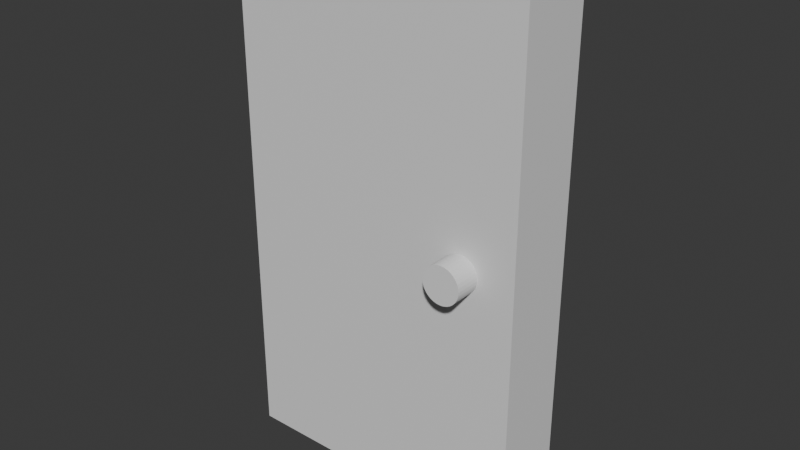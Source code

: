 # Source: door.001.blend  (saved by Blender 4.5.90; exported with 4.5.12 LTS)
import bpy
from mathutils import Matrix  # noqa: F401  (used for matrix-valued properties, if any)

bpy.ops.wm.read_factory_settings(use_empty=True)
scene = bpy.context.scene
scene.name = 'Scene'

# ---- collections
col_collection = bpy.data.collections.new('Collection'); scene.collection.children.link(col_collection)

# ---- materials (node trees are filled in below, after node groups)
mat_material = bpy.data.materials.new('Material')
mat_material.alpha_threshold = 0.0
mat_material.roughness = 0.5
mat_material.line_color = (0.0, 0.0, 0.0, 1.0)

# ---- material node trees
mat_material.use_nodes = True; mat_material.node_tree.nodes.clear()
_N = mat_material.node_tree.nodes; _L = mat_material.node_tree.links
n0 = _N.new('ShaderNodeOutputMaterial'); n0.name = 'Material Output'; n0.location = (200, 100)
n1 = _N.new('ShaderNodeBsdfPrincipled'); n1.name = 'Principled BSDF'; n1.location = (-200, 100)
n1.inputs[3].default_value = 1.45
_L.new(n1.outputs[0], n0.inputs[0])
n0.is_active_output = True

# ---- world
world_world = bpy.data.worlds.new('World'); scene.world = world_world
world_world.use_nodes = True; world_world.node_tree.nodes.clear()
_N = world_world.node_tree.nodes; _L = world_world.node_tree.links
n0 = _N.new('ShaderNodeOutputWorld'); n0.name = 'World Output'; n0.location = (200, 100)
n1 = _N.new('ShaderNodeBackground'); n1.name = 'Background'; n1.location = (-200, 100)
n1.inputs[0].default_value = (0.05088, 0.05088, 0.05088, 1.0)
_L.new(n1.outputs[0], n0.inputs[0])
n0.is_active_output = True
world_world.color = (0.05088, 0.05088, 0.05088)
world_world.sun_shadow_jitter_overblur = 0.0

# ---- meshes
me_cube = bpy.data.meshes.new('Cube')
me_cube.from_pydata([(1.0, 1.0, 1.0), (1.0, 1.0, -1.0), (1.0, -1.0, 1.0), (1.0, -1.0, -1.0), (-1.0, 1.0, 1.0), (-1.0, 1.0, -1.0), (-1.0, -1.0, 1.0), (-1.0, -1.0, -1.0)], [], [(0, 4, 6, 2), (3, 2, 6, 7), (7, 6, 4, 5), (5, 1, 3, 7), (1, 0, 2, 3), (5, 4, 0, 1)])
_uv = me_cube.uv_layers.new(name='UVMap')
_uv.uv.foreach_set('vector', [0.625, 0.5, 0.875, 0.5, 0.875, 0.75, 0.625, 0.75, 0.375, 0.75, 0.625, 0.75, 0.625, 1.0, 0.375, 1.0, 0.375, 0.0, 0.625, 0.0, 0.625, 0.25, 0.375, 0.25, 0.125, 0.5, 0.375, 0.5, 0.375, 0.75, 0.125, 0.75, 0.375, 0.5, 0.625, 0.5, 0.625, 0.75, 0.375, 0.75, 0.375, 0.25, 0.625, 0.25, 0.625, 0.5, 0.375, 0.5])
me_cube.materials.append(mat_material)
me_cube.use_mirror_vertex_groups = False
me_cube.update()
me_cylinder = bpy.data.meshes.new('Cylinder')
me_cylinder.from_pydata([(0.0, 1.0, -1.0), (0.0, 1.0, 1.0), (0.1951, 0.9808, -1.0), (0.1951, 0.9808, 1.0), (0.3827, 0.9239, -1.0), (0.3827, 0.9239, 1.0), (0.5556, 0.8315, -1.0), (0.5556, 0.8315, 1.0), (0.7071, 0.7071, -1.0), (0.7071, 0.7071, 1.0), (0.8315, 0.5556, -1.0), (0.8315, 0.5556, 1.0), (0.9239, 0.3827, -1.0), (0.9239, 0.3827, 1.0), (0.9808, 0.1951, -1.0), (0.9808, 0.1951, 1.0), (1.0, 0.0, -1.0), (1.0, 0.0, 1.0), (0.9808, -0.1951, -1.0), (0.9808, -0.1951, 1.0), (0.9239, -0.3827, -1.0), (0.9239, -0.3827, 1.0), (0.8315, -0.5556, -1.0), (0.8315, -0.5556, 1.0), (0.7071, -0.7071, -1.0), (0.7071, -0.7071, 1.0), (0.5556, -0.8315, -1.0), (0.5556, -0.8315, 1.0), (0.3827, -0.9239, -1.0), (0.3827, -0.9239, 1.0), (0.1951, -0.9808, -1.0), (0.1951, -0.9808, 1.0), (0.0, -1.0, -1.0), (0.0, -1.0, 1.0), (-0.1951, -0.9808, -1.0), (-0.1951, -0.9808, 1.0), (-0.3827, -0.9239, -1.0), (-0.3827, -0.9239, 1.0), (-0.5556, -0.8315, -1.0), (-0.5556, -0.8315, 1.0), (-0.7071, -0.7071, -1.0), (-0.7071, -0.7071, 1.0), (-0.8315, -0.5556, -1.0), (-0.8315, -0.5556, 1.0), (-0.9239, -0.3827, -1.0), (-0.9239, -0.3827, 1.0), (-0.9808, -0.1951, -1.0), (-0.9808, -0.1951, 1.0), (-1.0, 0.0, -1.0), (-1.0, 0.0, 1.0), (-0.9808, 0.1951, -1.0), (-0.9808, 0.1951, 1.0), (-0.9239, 0.3827, -1.0), (-0.9239, 0.3827, 1.0), (-0.8315, 0.5556, -1.0), (-0.8315, 0.5556, 1.0), (-0.7071, 0.7071, -1.0), (-0.7071, 0.7071, 1.0), (-0.5556, 0.8315, -1.0), (-0.5556, 0.8315, 1.0), (-0.3827, 0.9239, -1.0), (-0.3827, 0.9239, 1.0), (-0.1951, 0.9808, -1.0), (-0.1951, 0.9808, 1.0)], [], [(0, 1, 3, 2), (2, 3, 5, 4), (4, 5, 7, 6), (6, 7, 9, 8), (8, 9, 11, 10), (10, 11, 13, 12), (12, 13, 15, 14), (14, 15, 17, 16), (16, 17, 19, 18), (18, 19, 21, 20), (20, 21, 23, 22), (22, 23, 25, 24), (24, 25, 27, 26), (26, 27, 29, 28), (28, 29, 31, 30), (30, 31, 33, 32), (32, 33, 35, 34), (34, 35, 37, 36), (36, 37, 39, 38), (38, 39, 41, 40), (40, 41, 43, 42), (42, 43, 45, 44), (44, 45, 47, 46), (46, 47, 49, 48), (48, 49, 51, 50), (50, 51, 53, 52), (52, 53, 55, 54), (54, 55, 57, 56), (56, 57, 59, 58), (58, 59, 61, 60), (3, 1, 63, 61, 59, 57, 55, 53, 51, 49, 47, 45, 43, 41, 39, 37, 35, 33, 31, 29, 27, 25, 23, 21, 19, 17, 15, 13, 11, 9, 7, 5), (60, 61, 63, 62), (62, 63, 1, 0), (0, 2, 4, 6, 8, 10, 12, 14, 16, 18, 20, 22, 24, 26, 28, 30, 32, 34, 36, 38, 40, 42, 44, 46, 48, 50, 52, 54, 56, 58, 60, 62)])
_uv = me_cylinder.uv_layers.new(name='UVMap')
_uv.uv.foreach_set('vector', [1.0, 0.5, 1.0, 1.0, 0.9688, 1.0, 0.9688, 0.5, 0.9688, 0.5, 0.9688, 1.0, 0.9375, 1.0, 0.9375, 0.5, 0.9375, 0.5, 0.9375, 1.0, 0.9062, 1.0, 0.9062, 0.5, 0.9062, 0.5, 0.9062, 1.0, 0.875, 1.0, 0.875, 0.5, 0.875, 0.5, 0.875, 1.0, 0.8438, 1.0, 0.8438, 0.5, 0.8438, 0.5, 0.8438, 1.0, 0.8125, 1.0, 0.8125, 0.5, 0.8125, 0.5, 0.8125, 1.0, 0.7812, 1.0, 0.7812, 0.5, 0.7812, 0.5, 0.7812, 1.0, 0.75, 1.0, 0.75, 0.5, 0.75, 0.5, 0.75, 1.0, 0.7188, 1.0, 0.7188, 0.5, 0.7188, 0.5, 0.7188, 1.0, 0.6875, 1.0, 0.6875, 0.5, 0.6875, 0.5, 0.6875, 1.0, 0.6562, 1.0, 0.6562, 0.5, 0.6562, 0.5, 0.6562, 1.0, 0.625, 1.0, 0.625, 0.5, 0.625, 0.5, 0.625, 1.0, 0.5938, 1.0, 0.5938, 0.5, 0.5938, 0.5, 0.5938, 1.0, 0.5625, 1.0, 0.5625, 0.5, 0.5625, 0.5, 0.5625, 1.0, 0.5312, 1.0, 0.5312, 0.5, 0.5312, 0.5, 0.5312, 1.0, 0.5, 1.0, 0.5, 0.5, 0.5, 0.5, 0.5, 1.0, 0.4688, 1.0, 0.4688, 0.5, 0.4688, 0.5, 0.4688, 1.0, 0.4375, 1.0, 0.4375, 0.5, 0.4375, 0.5, 0.4375, 1.0, 0.4062, 1.0, 0.4062, 0.5, 0.4062, 0.5, 0.4062, 1.0, 0.375, 1.0, 0.375, 0.5, 0.375, 0.5, 0.375, 1.0, 0.3438, 1.0, 0.3438, 0.5, 0.3438, 0.5, 0.3438, 1.0, 0.3125, 1.0, 0.3125, 0.5, 0.3125, 0.5, 0.3125, 1.0, 0.2812, 1.0, 0.2812, 0.5, 0.2812, 0.5, 0.2812, 1.0, 0.25, 1.0, 0.25, 0.5, 0.25, 0.5, 0.25, 1.0, 0.2188, 1.0, 0.2188, 0.5, 0.2188, 0.5, 0.2188, 1.0, 0.1875, 1.0, 0.1875, 0.5, 0.1875, 0.5, 0.1875, 1.0, 0.1562, 1.0, 0.1562, 0.5, 0.1562, 0.5, 0.1562, 1.0, 0.125, 1.0, 0.125, 0.5, 0.125, 0.5, 0.125, 1.0, 0.09375, 1.0, 0.09375, 0.5, 0.09375, 0.5, 0.09375, 1.0, 0.0625, 1.0, 0.0625, 0.5, 0.2968, 0.4854, 0.25, 0.49, 0.2032, 0.4854, 0.1582, 0.4717, 0.1167, 0.4496, 0.08029, 0.4197, 0.05045, 0.3833, 0.02827, 0.3418, 0.01461, 0.2968, 0.01, 0.25, 0.01461, 0.2032, 0.02827, 0.1582, 0.05045, 0.1167, 0.08029, 0.08029, 0.1167, 0.05045, 0.1582, 0.02827, 0.2032, 0.01461, 0.25, 0.01, 0.2968, 0.01461, 0.3418, 0.02827, 0.3833, 0.05045, 0.4197, 0.08029, 0.4496, 0.1167, 0.4717, 0.1582, 0.4854, 0.2032, 0.49, 0.25, 0.4854, 0.2968, 0.4717, 0.3418, 0.4496, 0.3833, 0.4197, 0.4197, 0.3833, 0.4496, 0.3418, 0.4717, 0.0625, 0.5, 0.0625, 1.0, 0.03125, 1.0, 0.03125, 0.5, 0.03125, 0.5, 0.03125, 1.0, 0.0, 1.0, 0.0, 0.5, 0.75, 0.49, 0.7968, 0.4854, 0.8418, 0.4717, 0.8833, 0.4496, 0.9197, 0.4197, 0.9496, 0.3833, 0.9717, 0.3418, 0.9854, 0.2968, 0.99, 0.25, 0.9854, 0.2032, 0.9717, 0.1582, 0.9496, 0.1167, 0.9197, 0.08029, 0.8833, 0.05045, 0.8418, 0.02827, 0.7968, 0.01461, 0.75, 0.01, 0.7032, 0.01461, 0.6582, 0.02827, 0.6167, 0.05045, 0.5803, 0.08029, 0.5504, 0.1167, 0.5283, 0.1582, 0.5146, 0.2032, 0.51, 0.25, 0.5146, 0.2968, 0.5283, 0.3418, 0.5504, 0.3833, 0.5803, 0.4197, 0.6167, 0.4496, 0.6582, 0.4717, 0.7032, 0.4854])
me_cylinder.update()

# ---- objects
ob_cube = bpy.data.objects.new('Cube', me_cube)
ob_cylinder = bpy.data.objects.new('Cylinder', me_cylinder)

# ---- transforms, parenting, visibility, modifiers, constraints
ob_cube.location = (0.0, 0.0, 0.0)
ob_cube.scale = (1.0, 0.2461, 1.75)
ob_cube.lock_rotations_4d = False
ob_cube.empty_display_type = 'ARROWS'
ob_cube.lineart.crease_threshold = 0.0
ob_cylinder.location = (0.6326, 0.0, 0.0)
ob_cylinder.rotation_euler = (1.571, -0.0, 0.0)
ob_cylinder.scale = (0.124, 0.124, 0.4177)

# ---- collection membership
col_collection.objects.link(ob_cube)
col_collection.objects.link(ob_cylinder)

# ---- scene / render settings (as saved in the file)
scene.frame_start = 1; scene.frame_end = 250; scene.frame_set(1)
scene.render.engine = 'BLENDER_EEVEE_NEXT'
bpy.context.view_layer.update()

# ---- added for rendering (the .blend has no active camera and no usable light): camera, sun
cam_auto = bpy.data.cameras.new('AutoCamera')
cam_auto.lens = 50.0
cam_auto.sensor_width = 36.0
cam_auto.clip_end = 1000.0
ob_auto_camera = bpy.data.objects.new('AutoCamera', cam_auto)
scene.collection.objects.link(ob_auto_camera)
ob_auto_camera.location = (3.80893, -4.57072, 3.04715)
ob_auto_camera.rotation_euler = (1.09748, -7.21219e-08, 0.694738)
scene.camera = ob_auto_camera
light_auto_sun = bpy.data.lights.new('AutoSun', 'SUN')
light_auto_sun.energy = 3.0
light_auto_sun.angle = 0.0523599
ob_auto_sun = bpy.data.objects.new('AutoSun', light_auto_sun)
scene.collection.objects.link(ob_auto_sun)
ob_auto_sun.rotation_euler = (0.872665, 0.174533, 0.523599)
bpy.context.view_layer.update()
